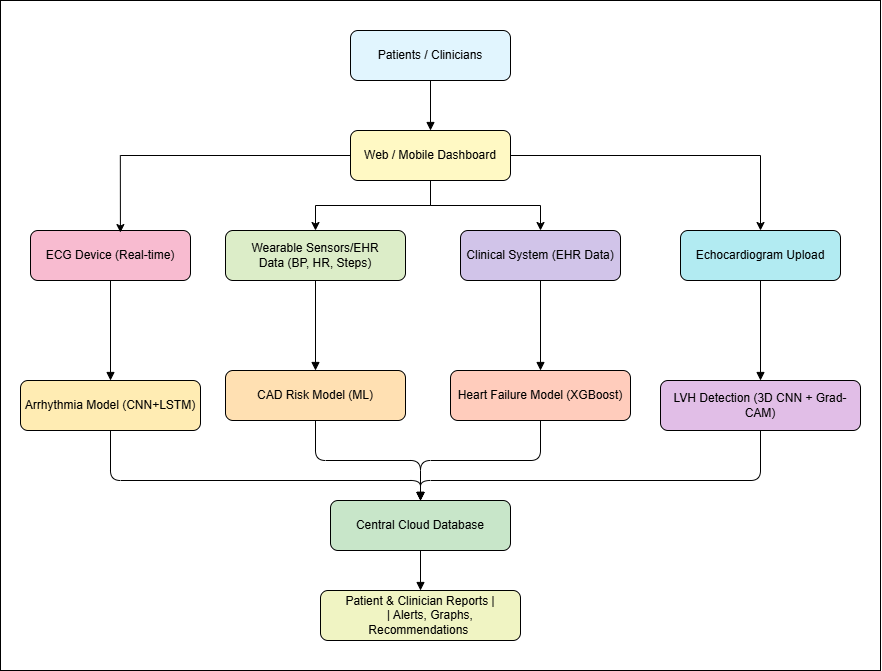

The diagram above was exported from draw.io. Its source (the exported page's mxGraphModel, read from the mxfile embedded in the PNG):
<mxGraphModel dx="1617" dy="1927" grid="1" gridSize="10" guides="1" tooltips="1" connect="1" arrows="1" fold="0" page="1" pageScale="1" pageWidth="850" pageHeight="1100" math="0" shadow="0">
  <root>
    <mxCell id="0" />
    <mxCell id="1" parent="0" />
    <mxCell id="x0fJThimXD9lEScc3wJi-66" value="" style="rounded=0;whiteSpace=wrap;html=1;" parent="1" vertex="1">
      <mxGeometry x="20" y="-50" width="880" height="670" as="geometry" />
    </mxCell>
    <mxCell id="JIlTwp-EXtASDsEuDYVg-1" value="Patients / Clinicians" style="rounded=1;whiteSpace=wrap;html=1;fillColor=#E1F5FE;" vertex="1" parent="1">
      <mxGeometry x="370" y="-20" width="160" height="50" as="geometry" />
    </mxCell>
    <mxCell id="JIlTwp-EXtASDsEuDYVg-24" style="edgeStyle=orthogonalEdgeStyle;rounded=0;orthogonalLoop=1;jettySize=auto;html=1;" edge="1" parent="1" source="JIlTwp-EXtASDsEuDYVg-2" target="JIlTwp-EXtASDsEuDYVg-5">
      <mxGeometry relative="1" as="geometry" />
    </mxCell>
    <mxCell id="JIlTwp-EXtASDsEuDYVg-25" style="edgeStyle=orthogonalEdgeStyle;rounded=0;orthogonalLoop=1;jettySize=auto;html=1;entryX=0.5;entryY=0;entryDx=0;entryDy=0;" edge="1" parent="1" source="JIlTwp-EXtASDsEuDYVg-2" target="JIlTwp-EXtASDsEuDYVg-6">
      <mxGeometry relative="1" as="geometry" />
    </mxCell>
    <mxCell id="JIlTwp-EXtASDsEuDYVg-26" style="edgeStyle=orthogonalEdgeStyle;rounded=0;orthogonalLoop=1;jettySize=auto;html=1;entryX=0.5;entryY=0;entryDx=0;entryDy=0;" edge="1" parent="1" source="JIlTwp-EXtASDsEuDYVg-2" target="JIlTwp-EXtASDsEuDYVg-7">
      <mxGeometry relative="1" as="geometry" />
    </mxCell>
    <mxCell id="JIlTwp-EXtASDsEuDYVg-2" value="Web / Mobile Dashboard" style="rounded=1;whiteSpace=wrap;html=1;fillColor=#FFF9C4;" vertex="1" parent="1">
      <mxGeometry x="370" y="80" width="160" height="50" as="geometry" />
    </mxCell>
    <mxCell id="JIlTwp-EXtASDsEuDYVg-3" style="edgeStyle=orthogonalEdgeStyle;endArrow=block;html=1;" edge="1" parent="1" source="JIlTwp-EXtASDsEuDYVg-1" target="JIlTwp-EXtASDsEuDYVg-2">
      <mxGeometry relative="1" as="geometry" />
    </mxCell>
    <mxCell id="JIlTwp-EXtASDsEuDYVg-4" value="ECG Device (Real-time)" style="rounded=1;whiteSpace=wrap;html=1;fillColor=#F8BBD0;" vertex="1" parent="1">
      <mxGeometry x="50" y="180" width="160" height="50" as="geometry" />
    </mxCell>
    <mxCell id="JIlTwp-EXtASDsEuDYVg-5" value="Wearable Sensors/EHR Data&amp;nbsp;(BP, HR, Steps)" style="rounded=1;whiteSpace=wrap;html=1;fillColor=#DCEDC8;" vertex="1" parent="1">
      <mxGeometry x="245" y="180" width="180" height="50" as="geometry" />
    </mxCell>
    <mxCell id="JIlTwp-EXtASDsEuDYVg-6" value="Clinical System (EHR Data)" style="rounded=1;whiteSpace=wrap;html=1;fillColor=#D1C4E9;" vertex="1" parent="1">
      <mxGeometry x="480" y="180" width="160" height="50" as="geometry" />
    </mxCell>
    <mxCell id="JIlTwp-EXtASDsEuDYVg-7" value="Echocardiogram Upload" style="rounded=1;whiteSpace=wrap;html=1;fillColor=#B2EBF2;" vertex="1" parent="1">
      <mxGeometry x="700" y="180" width="160" height="50" as="geometry" />
    </mxCell>
    <mxCell id="JIlTwp-EXtASDsEuDYVg-8" value="Arrhythmia Model (CNN+LSTM)" style="rounded=1;whiteSpace=wrap;html=1;fillColor=#FFECB3;" vertex="1" parent="1">
      <mxGeometry x="40" y="330" width="180" height="50" as="geometry" />
    </mxCell>
    <mxCell id="JIlTwp-EXtASDsEuDYVg-9" value="CAD Risk Model (ML)" style="rounded=1;whiteSpace=wrap;html=1;fillColor=#FFE0B2;" vertex="1" parent="1">
      <mxGeometry x="245" y="320" width="180" height="50" as="geometry" />
    </mxCell>
    <mxCell id="JIlTwp-EXtASDsEuDYVg-10" value="Heart Failure Model (XGBoost)" style="rounded=1;whiteSpace=wrap;html=1;fillColor=#FFCCBC;" vertex="1" parent="1">
      <mxGeometry x="470" y="320" width="180" height="50" as="geometry" />
    </mxCell>
    <mxCell id="JIlTwp-EXtASDsEuDYVg-11" value="LVH Detection (3D CNN + Grad-CAM)" style="rounded=1;whiteSpace=wrap;html=1;fillColor=#E1BEE7;" vertex="1" parent="1">
      <mxGeometry x="680" y="330" width="200" height="50" as="geometry" />
    </mxCell>
    <mxCell id="JIlTwp-EXtASDsEuDYVg-12" style="edgeStyle=orthogonalEdgeStyle;endArrow=block;html=1;" edge="1" parent="1" source="JIlTwp-EXtASDsEuDYVg-4" target="JIlTwp-EXtASDsEuDYVg-8">
      <mxGeometry relative="1" as="geometry" />
    </mxCell>
    <mxCell id="JIlTwp-EXtASDsEuDYVg-13" style="edgeStyle=orthogonalEdgeStyle;endArrow=block;html=1;" edge="1" parent="1" source="JIlTwp-EXtASDsEuDYVg-5" target="JIlTwp-EXtASDsEuDYVg-9">
      <mxGeometry relative="1" as="geometry" />
    </mxCell>
    <mxCell id="JIlTwp-EXtASDsEuDYVg-14" style="edgeStyle=orthogonalEdgeStyle;endArrow=block;html=1;" edge="1" parent="1" source="JIlTwp-EXtASDsEuDYVg-6" target="JIlTwp-EXtASDsEuDYVg-10">
      <mxGeometry relative="1" as="geometry" />
    </mxCell>
    <mxCell id="JIlTwp-EXtASDsEuDYVg-15" style="edgeStyle=orthogonalEdgeStyle;endArrow=block;html=1;" edge="1" parent="1" source="JIlTwp-EXtASDsEuDYVg-7" target="JIlTwp-EXtASDsEuDYVg-11">
      <mxGeometry relative="1" as="geometry" />
    </mxCell>
    <mxCell id="JIlTwp-EXtASDsEuDYVg-16" value="Central Cloud Database" style="rounded=1;whiteSpace=wrap;html=1;fillColor=#C8E6C9;" vertex="1" parent="1">
      <mxGeometry x="350" y="450" width="180" height="50" as="geometry" />
    </mxCell>
    <mxCell id="JIlTwp-EXtASDsEuDYVg-17" style="edgeStyle=orthogonalEdgeStyle;endArrow=block;html=1;" edge="1" parent="1" source="JIlTwp-EXtASDsEuDYVg-8" target="JIlTwp-EXtASDsEuDYVg-16">
      <mxGeometry relative="1" as="geometry">
        <Array as="points">
          <mxPoint x="130" y="430" />
        </Array>
      </mxGeometry>
    </mxCell>
    <mxCell id="JIlTwp-EXtASDsEuDYVg-18" style="edgeStyle=orthogonalEdgeStyle;endArrow=block;html=1;" edge="1" parent="1" source="JIlTwp-EXtASDsEuDYVg-9" target="JIlTwp-EXtASDsEuDYVg-16">
      <mxGeometry relative="1" as="geometry" />
    </mxCell>
    <mxCell id="JIlTwp-EXtASDsEuDYVg-19" style="edgeStyle=orthogonalEdgeStyle;endArrow=block;html=1;" edge="1" parent="1" source="JIlTwp-EXtASDsEuDYVg-10" target="JIlTwp-EXtASDsEuDYVg-16">
      <mxGeometry relative="1" as="geometry" />
    </mxCell>
    <mxCell id="JIlTwp-EXtASDsEuDYVg-20" style="edgeStyle=orthogonalEdgeStyle;endArrow=block;html=1;" edge="1" parent="1" source="JIlTwp-EXtASDsEuDYVg-11" target="JIlTwp-EXtASDsEuDYVg-16">
      <mxGeometry relative="1" as="geometry">
        <Array as="points">
          <mxPoint x="780" y="430" />
        </Array>
      </mxGeometry>
    </mxCell>
    <mxCell id="JIlTwp-EXtASDsEuDYVg-21" value="&lt;div&gt;Patient &amp;amp; Clinician Reports |&lt;/div&gt;&lt;div&gt;&amp;nbsp; &amp;nbsp; &amp;nbsp; | Alerts, Graphs, Recommendations&amp;nbsp;&lt;/div&gt;" style="rounded=1;whiteSpace=wrap;html=1;fillColor=#F0F4C3;" vertex="1" parent="1">
      <mxGeometry x="340" y="540" width="200" height="50" as="geometry" />
    </mxCell>
    <mxCell id="JIlTwp-EXtASDsEuDYVg-22" style="edgeStyle=orthogonalEdgeStyle;endArrow=block;html=1;" edge="1" parent="1" source="JIlTwp-EXtASDsEuDYVg-16" target="JIlTwp-EXtASDsEuDYVg-21">
      <mxGeometry relative="1" as="geometry" />
    </mxCell>
    <mxCell id="JIlTwp-EXtASDsEuDYVg-23" style="edgeStyle=orthogonalEdgeStyle;rounded=0;orthogonalLoop=1;jettySize=auto;html=1;entryX=0.562;entryY=0.041;entryDx=0;entryDy=0;entryPerimeter=0;" edge="1" parent="1" source="JIlTwp-EXtASDsEuDYVg-2" target="JIlTwp-EXtASDsEuDYVg-4">
      <mxGeometry relative="1" as="geometry" />
    </mxCell>
  </root>
</mxGraphModel>